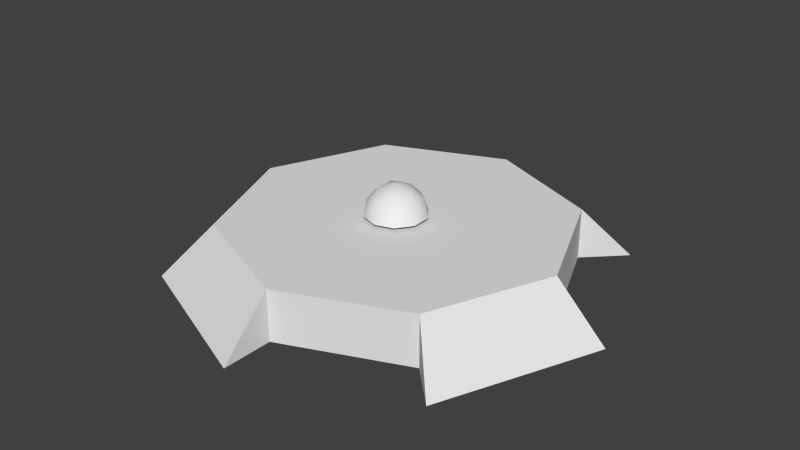 # Source: Mine.blend  (saved by Blender 2.68.0; exported with 4.5.12 LTS)
import bpy
from mathutils import Matrix  # noqa: F401  (used for matrix-valued properties, if any)

bpy.ops.wm.read_factory_settings(use_empty=True)
scene = bpy.context.scene
scene.name = 'Scene'

# ---- collections
col_collection_1 = bpy.data.collections.new('Collection 1'); scene.collection.children.link(col_collection_1)

# ---- materials (node trees are filled in below, after node groups)
mat_minematerial = bpy.data.materials.new('MineMaterial')
mat_minematerial.alpha_threshold = 0.0
mat_minematerial.use_transparent_shadow = False
mat_minematerial.roughness = 0.5
mat_minematerial.specular_intensity = 0.0
mat_minematerial.line_color = (0.0, 0.0, 0.0, 1.0)

# ---- material node trees

# ---- world
world_world = bpy.data.worlds.new('World'); scene.world = world_world
world_world.color = (0.05088, 0.05088, 0.05088)
world_world.use_sun_shadow = False
world_world.sun_shadow_jitter_overblur = 0.0
world_world.cycles.sampling_method = 'MANUAL'
world_world.cycles.sample_map_resolution = 256

# ---- meshes
me_mine = bpy.data.meshes.new('Mine')
me_mine.from_pydata([(0.03284, -0.1644, 0.3996), (-0.1472, -0.1059, 0.3996), (-0.1472, 0.08336, 0.3996), (0.03284, 0.1418, 0.3996), (0.1441, -0.01127, 0.3996), (-0.01691, -0.01127, 0.4991), (0.1543, 0.04435, 0.3191), (0.1543, -0.06689, 0.3191), (0.08889, -0.1569, 0.3191), (-0.01691, -0.1913, 0.3191), (-0.1227, -0.1569, 0.3191), (-0.1881, -0.06689, 0.3191), (-0.1881, 0.04435, 0.3191), (-0.1227, 0.1344, 0.3191), (-0.01691, 0.1687, 0.3191), (0.08889, 0.1344, 0.3191), (0.107, -0.1013, 0.4137), (-0.06423, -0.1569, 0.4137), (-0.17, -0.01127, 0.4137), (-0.06423, 0.1344, 0.4137), (0.107, 0.07873, 0.4137), (0.07772, -0.01127, 0.4722), (0.01233, -0.1013, 0.4722), (-0.09347, -0.06689, 0.4722), (-0.09347, 0.04435, 0.4722), (0.01233, 0.07873, 0.4722), (0.0, 1.0, -0.002022), (0.0, 1.0, 0.298), (0.7071, 0.7071, -0.002022), (0.7071, 0.7071, 0.298), (1.0, -4.371e-08, -0.002022), (1.0, -4.371e-08, 0.298), (0.7071, -0.7071, -0.002022), (0.7071, -0.7071, 0.298), (-8.742e-08, -1.0, -0.002022), (-8.742e-08, -1.0, 0.298), (-0.7071, -0.7071, -0.002022), (-0.7071, -0.7071, 0.298), (-1.0, 1.192e-08, -0.002022), (-1.0, 1.192e-08, 0.298), (-0.7071, 0.7071, -0.002022), (-0.7071, 0.7071, 0.298), (1.565e-08, 1.3, -0.002022), (0.9192, 0.9192, -0.002022), (1.3, -5.682e-08, -0.002022), (0.9192, -0.9192, -0.002022), (-9.8e-08, -1.3, -0.002022), (-0.9192, -0.9192, -0.002022), (-1.3, 1.55e-08, -0.002022), (-0.9192, 0.9192, -0.002022)], [], [(0, 16, 22), (1, 17, 23), (2, 18, 24), (3, 19, 25), (4, 20, 21), (7, 6, 4), (9, 8, 0), (11, 10, 1), (13, 12, 2), (15, 14, 3), (8, 16, 0), (8, 7, 16), (7, 4, 16), (10, 17, 1), (10, 9, 17), (9, 0, 17), (12, 18, 2), (12, 11, 18), (11, 1, 18), (14, 19, 3), (14, 13, 19), (13, 2, 19), (6, 20, 4), (6, 15, 20), (15, 3, 20), (22, 21, 5), (22, 16, 21), (16, 4, 21), (23, 22, 5), (23, 17, 22), (17, 0, 22), (24, 23, 5), (24, 18, 23), (18, 1, 23), (25, 24, 5), (25, 19, 24), (19, 2, 24), (21, 25, 5), (21, 20, 25), (20, 3, 25), (28, 29, 31, 30), (32, 33, 35, 34), (36, 37, 39, 38), (29, 27, 41, 39, 37, 35, 33, 31), (40, 41, 27, 26), (26, 28, 30, 32, 34, 36, 38, 40), (32, 30, 44, 45), (28, 26, 42, 43), (41, 40, 49), (37, 36, 47), (39, 41, 49, 48), (30, 31, 44), (27, 29, 43, 42), (34, 35, 46), (26, 27, 42), (38, 39, 48), (36, 34, 46, 47), (31, 33, 45, 44), (29, 28, 43), (40, 38, 48, 49), (35, 37, 47, 46), (33, 32, 45)])
me_mine.polygons.foreach_set('use_smooth', [True] * 62)
_uv = me_mine.uv_layers.new(name='UVMap')
_uv.uv.foreach_set('vector', [0.08955, 0.7963, 0.1275, 0.7581, 0.1363, 0.8115, 0.1224, 0.8975, 0.09779, 0.8496, 0.1513, 0.8578, 0.2288, 0.8976, 0.1756, 0.9062, 0.1999, 0.8578, 0.2617, 0.7964, 0.2534, 0.8496, 0.215, 0.8116, 0.1757, 0.7338, 0.2237, 0.7581, 0.1756, 0.783, 0.1293, 0.6817, 0.2221, 0.6817, 0.1757, 0.7338, 0.02565, 0.8243, 0.05436, 0.7361, 0.08955, 0.7963, 0.1293, 0.967, 0.05424, 0.9124, 0.1224, 0.8975, 0.297, 0.9125, 0.2219, 0.967, 0.2288, 0.8976, 0.297, 0.7362, 0.3256, 0.8244, 0.2617, 0.7964, 0.05436, 0.7361, 0.1275, 0.7581, 0.08955, 0.7963, 0.05436, 0.7361, 0.1293, 0.6817, 0.1275, 0.7581, 0.1293, 0.6817, 0.1757, 0.7338, 0.1275, 0.7581, 0.05424, 0.9124, 0.09779, 0.8496, 0.1224, 0.8975, 0.05424, 0.9124, 0.02565, 0.8243, 0.09779, 0.8496, 0.02565, 0.8243, 0.08955, 0.7963, 0.09779, 0.8496, 0.2219, 0.967, 0.1756, 0.9062, 0.2288, 0.8976, 0.2219, 0.967, 0.1293, 0.967, 0.1756, 0.9062, 0.1293, 0.967, 0.1224, 0.8975, 0.1756, 0.9062, 0.3256, 0.8244, 0.2534, 0.8496, 0.2617, 0.7964, 0.3256, 0.8244, 0.297, 0.9125, 0.2534, 0.8496, 0.297, 0.9125, 0.2288, 0.8976, 0.2534, 0.8496, 0.2221, 0.6817, 0.2237, 0.7581, 0.1757, 0.7338, 0.2221, 0.6817, 0.297, 0.7362, 0.2237, 0.7581, 0.297, 0.7362, 0.2617, 0.7964, 0.2237, 0.7581, 0.1363, 0.8115, 0.1756, 0.783, 0.1756, 0.8243, 0.1363, 0.8115, 0.1275, 0.7581, 0.1756, 0.783, 0.1275, 0.7581, 0.1757, 0.7338, 0.1756, 0.783, 0.1513, 0.8578, 0.1363, 0.8115, 0.1756, 0.8243, 0.1513, 0.8578, 0.09779, 0.8496, 0.1363, 0.8115, 0.09779, 0.8496, 0.08955, 0.7963, 0.1363, 0.8115, 0.1999, 0.8578, 0.1513, 0.8578, 0.1756, 0.8243, 0.1999, 0.8578, 0.1756, 0.9062, 0.1513, 0.8578, 0.1756, 0.9062, 0.1224, 0.8975, 0.1513, 0.8578, 0.215, 0.8116, 0.1999, 0.8578, 0.1756, 0.8243, 0.215, 0.8116, 0.2534, 0.8496, 0.1999, 0.8578, 0.2534, 0.8496, 0.2288, 0.8976, 0.1999, 0.8578, 0.1756, 0.783, 0.215, 0.8116, 0.1756, 0.8243, 0.1756, 0.783, 0.2237, 0.7581, 0.215, 0.8116, 0.2237, 0.7581, 0.2617, 0.7964, 0.215, 0.8116, 0.7124, 0.03076, 0.7124, 0.1217, 0.4804, 0.1217, 0.4804, 0.03076, 0.2254, 0.2858, 0.3163, 0.2858, 0.3163, 0.5178, 0.2254, 0.5178, 0.4804, 0.7728, 0.4804, 0.6818, 0.7124, 0.6818, 0.7124, 0.7728, 0.7124, 0.1217, 0.8765, 0.2858, 0.8765, 0.5178, 0.7124, 0.6818, 0.4804, 0.6818, 0.3163, 0.5178, 0.3163, 0.2858, 0.4804, 0.1217, 0.9674, 0.5178, 0.8765, 0.5178, 0.8765, 0.2858, 0.9674, 0.2858, 0.8771, 0.5181, 0.7131, 0.682, 0.4813, 0.682, 0.3174, 0.5181, 0.3174, 0.2863, 0.4813, 0.1224, 0.7131, 0.1224, 0.8771, 0.2863, 0.3174, 0.5181, 0.4813, 0.682, 0.4183, 0.7923, 0.2063, 0.5809, 0.7131, 0.682, 0.8771, 0.5181, 0.9893, 0.5809, 0.7756, 0.7936, 0.8765, 0.5178, 0.9674, 0.5178, 0.9893, 0.5809, 0.4804, 0.6818, 0.4804, 0.7728, 0.4183, 0.7923, 0.7124, 0.6818, 0.8765, 0.5178, 0.9893, 0.5809, 0.7756, 0.7936, 0.4804, 0.03076, 0.4804, 0.1217, 0.4188, 0.01136, 0.8765, 0.2858, 0.7124, 0.1217, 0.7768, 0.008852, 0.9884, 0.2224, 0.2254, 0.5178, 0.3163, 0.5178, 0.2063, 0.5809, 0.9674, 0.2858, 0.8765, 0.2858, 0.9884, 0.2224, 0.7124, 0.7728, 0.7124, 0.6818, 0.7756, 0.7936, 0.4813, 0.1224, 0.3174, 0.2863, 0.2044, 0.2239, 0.4188, 0.01136, 0.4804, 0.1217, 0.3163, 0.2858, 0.2044, 0.2239, 0.4188, 0.01136, 0.7124, 0.1217, 0.7124, 0.03076, 0.7768, 0.008852, 0.8771, 0.2863, 0.7131, 0.1224, 0.7768, 0.008852, 0.9884, 0.2224, 0.3163, 0.5178, 0.4804, 0.6818, 0.4183, 0.7923, 0.2063, 0.5809, 0.3163, 0.2858, 0.2254, 0.2858, 0.2044, 0.2239])
me_mine.materials.append(mat_minematerial)
me_mine.use_remesh_preserve_volume = False
me_mine.use_remesh_preserve_attributes = False
me_mine.use_mirror_vertex_groups = False
me_mine.update()

# ---- objects
ob_mine = bpy.data.objects.new('Mine', me_mine)

# ---- transforms, parenting, visibility, modifiers, constraints
ob_mine.location = (0.0, 0.0, 0.0)
ob_mine.lineart.crease_threshold = 0.0
_m = ob_mine.modifiers.new('EdgeSplit', 'EDGE_SPLIT')

# ---- collection membership
col_collection_1.objects.link(ob_mine)

# ---- scene / render settings (as saved in the file)
scene.frame_start = 1; scene.frame_end = 250; scene.frame_set(1)
scene.render.engine = 'BLENDER_EEVEE_NEXT'
scene.render.image_settings.color_mode = 'RGB'
scene.render.image_settings.compression = 90
scene.render.resolution_percentage = 50
scene.render.dither_intensity = 0.0
scene.cycles.use_denoising = False
scene.cycles.samples = 10
scene.cycles.sampling_pattern = 'TABULATED_SOBOL'
scene.cycles.light_sampling_threshold = 0.0
scene.cycles.use_adaptive_sampling = False
scene.cycles.use_light_tree = False
scene.cycles.blur_glossy = 0.0
scene.cycles.volume_bounces = 1
scene.cycles.pixel_filter_type = 'GAUSSIAN'
scene.cycles.sample_clamp_indirect = 0.0
scene.view_settings.view_transform = 'Standard'
bpy.context.view_layer.update()

# ---- added for rendering (the .blend has no active camera and no usable light): camera, sun
cam_auto = bpy.data.cameras.new('AutoCamera')
cam_auto.lens = 50.0
cam_auto.sensor_width = 36.0
cam_auto.clip_end = 1000.0
ob_auto_camera = bpy.data.objects.new('AutoCamera', cam_auto)
scene.collection.objects.link(ob_auto_camera)
ob_auto_camera.location = (3.43346, -4.12015, 2.99531)
ob_auto_camera.rotation_euler = (1.09748, -7.21219e-08, 0.694738)
scene.camera = ob_auto_camera
light_auto_sun = bpy.data.lights.new('AutoSun', 'SUN')
light_auto_sun.energy = 3.0
light_auto_sun.angle = 0.0523599
ob_auto_sun = bpy.data.objects.new('AutoSun', light_auto_sun)
scene.collection.objects.link(ob_auto_sun)
ob_auto_sun.rotation_euler = (0.872665, 0.174533, 0.523599)
bpy.context.view_layer.update()
